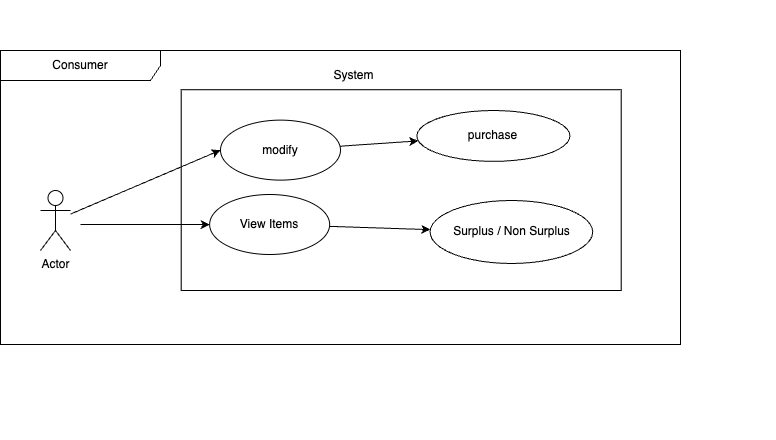

The diagram above was exported from draw.io. Its source (the exported page's mxGraphModel, read from the mxfile embedded in the PNG):
<mxGraphModel dx="2044" dy="615" grid="1" gridSize="10" guides="1" tooltips="1" connect="1" arrows="1" fold="1" page="1" pageScale="1" pageWidth="850" pageHeight="1100" math="0" shadow="0">
  <root>
    <mxCell id="0" />
    <mxCell id="1" parent="0" />
    <mxCell id="2" value="Consumer" style="shape=umlFrame;whiteSpace=wrap;html=1;pointerEvents=0;recursiveResize=0;container=1;collapsible=0;width=160;" vertex="1" parent="1">
      <mxGeometry x="-190" y="1426" width="680" height="294" as="geometry" />
    </mxCell>
    <mxCell id="3" value="Actor" style="shape=umlActor;verticalLabelPosition=bottom;verticalAlign=top;html=1;outlineConnect=0;" vertex="1" parent="2">
      <mxGeometry x="40" y="140" width="30" height="60" as="geometry" />
    </mxCell>
    <mxCell id="4" value="" style="group" vertex="1" connectable="0" parent="2">
      <mxGeometry x="325.17" y="-50" width="450" height="440" as="geometry" />
    </mxCell>
    <mxCell id="5" value="" style="group" vertex="1" connectable="0" parent="4">
      <mxGeometry x="-40" y="60" width="440" height="370" as="geometry" />
    </mxCell>
    <mxCell id="6" value="" style="rounded=0;whiteSpace=wrap;html=1;" vertex="1" parent="5">
      <mxGeometry x="-104.5" y="29.24" width="440" height="200.76" as="geometry" />
    </mxCell>
    <mxCell id="7" value="System" style="text;html=1;align=center;verticalAlign=middle;resizable=0;points=[];autosize=1;strokeColor=none;fillColor=none;" vertex="1" parent="5">
      <mxGeometry x="38.26086956521739" width="60" height="30" as="geometry" />
    </mxCell>
    <mxCell id="8" value="Surplus / Non Surplus" style="ellipse;whiteSpace=wrap;html=1;" vertex="1" parent="5">
      <mxGeometry x="144.42" y="140" width="162.61" height="62.99" as="geometry" />
    </mxCell>
    <mxCell id="9" value="purchase" style="ellipse;whiteSpace=wrap;html=1;" vertex="1" parent="5">
      <mxGeometry x="131.22304347826088" y="50.004329896907215" width="153.04347826086956" height="50.85910652920962" as="geometry" />
    </mxCell>
    <mxCell id="10" value="modify" style="ellipse;whiteSpace=wrap;html=1;" vertex="1" parent="5">
      <mxGeometry x="-65.17" y="59.620000000000005" width="120" height="60" as="geometry" />
    </mxCell>
    <mxCell id="11" value="" style="rounded=0;orthogonalLoop=1;jettySize=auto;html=1;" edge="1" parent="5" source="10" target="9">
      <mxGeometry relative="1" as="geometry" />
    </mxCell>
    <mxCell id="12" value="View Items" style="ellipse;whiteSpace=wrap;html=1;" vertex="1" parent="5">
      <mxGeometry x="-76.02000000000001" y="134" width="120" height="60" as="geometry" />
    </mxCell>
    <mxCell id="13" style="rounded=0;orthogonalLoop=1;jettySize=auto;html=1;" edge="1" parent="5" source="12" target="8">
      <mxGeometry relative="1" as="geometry" />
    </mxCell>
    <mxCell id="14" style="rounded=0;orthogonalLoop=1;jettySize=auto;html=1;entryX=0;entryY=0.5;entryDx=0;entryDy=0;" edge="1" parent="2" source="3" target="10">
      <mxGeometry relative="1" as="geometry" />
    </mxCell>
    <mxCell id="15" style="rounded=0;orthogonalLoop=1;jettySize=auto;html=1;entryX=0;entryY=0.5;entryDx=0;entryDy=0;" edge="1" target="12" parent="1">
      <mxGeometry relative="1" as="geometry">
        <mxPoint x="-110" y="1600" as="sourcePoint" />
        <mxPoint x="40" y="1536" as="targetPoint" />
      </mxGeometry>
    </mxCell>
  </root>
</mxGraphModel>